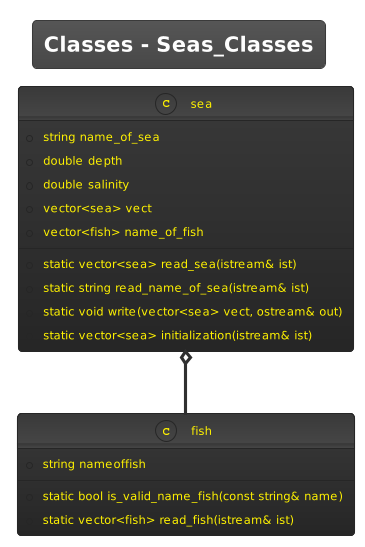

The diagram above was rendered by PlantUML. Its source (embedded in the PNG):
@startuml
!theme black-knight

skin rose

title Classes - Seas_Classes


class sea
{
  +string name_of_sea
  +double depth
  +double salinity
  +vector<sea> vect
  +vector<fish> name_of_fish
  +static vector<sea> read_sea(istream& ist)
  +static string read_name_of_sea(istream& ist)
  +static void write(vector<sea> vect, ostream& out)
  +static vector<sea> initialization(istream& ist)
}

class fish
{
  +string nameoffish
  +static bool is_valid_name_fish(const string& name)
  +static vector<fish> read_fish(istream& ist)
}
sea o-- fish
@enduml